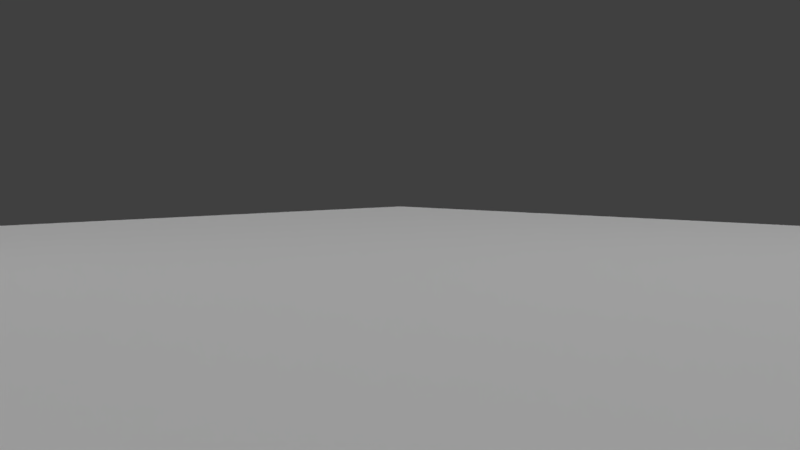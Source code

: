 # Source: base_scene_far.blend  (saved by Blender 2.78.0; exported with 4.5.12 LTS)
import bpy
from mathutils import Matrix  # noqa: F401  (used for matrix-valued properties, if any)

bpy.ops.wm.read_factory_settings(use_empty=True)
scene = bpy.context.scene
scene.name = 'Scene'

# ---- collections
col_collection_1 = bpy.data.collections.new('Collection 1'); scene.collection.children.link(col_collection_1)

# ---- world
world_world = bpy.data.worlds.new('World'); scene.world = world_world
world_world.color = (0.05088, 0.05088, 0.05088)
world_world.use_sun_shadow = False
world_world.sun_shadow_jitter_overblur = 0.0
world_world.cycles.sampling_method = 'MANUAL'

# ---- cameras
cam_camera = bpy.data.cameras.new('Camera')
cam_camera.clip_end = 100.0
cam_camera.lens = 35.0
cam_camera.sensor_width = 32.0
cam_camera.sensor_height = 18.0
cam_camera.ortho_scale = 7.314
cam_camera.dof.focus_distance = 0.0
cam_camera.dof.aperture_fstop = 128.0

# ---- lights
light_sun = bpy.data.lights.new('Sun', 'SUN')
light_sun.transmission_factor = 0.0
light_sun.angle = 0.1993
light_sun.energy = 1.0
light_sun.shadow_buffer_clip_start = 0.5
light_sun.shadow_soft_size = 0.1
light_sun.shadow_cascade_max_distance = 1000.0
light_point = bpy.data.lights.new('Point', 'POINT')
light_point.transmission_factor = 0.0
light_point.energy = 100.0
light_point.shadow_buffer_clip_start = 0.5
light_point.shadow_soft_size = 0.1
light_point.shadow_maximum_resolution = 0.006
light_point.use_absolute_resolution = True
light_lamp = bpy.data.lights.new('Lamp', 'POINT')
light_lamp.transmission_factor = 0.0
light_lamp.cutoff_distance = 30.0
light_lamp.energy = 1000.0
light_lamp.shadow_buffer_clip_start = 1.001
light_lamp.shadow_soft_size = 0.1
light_lamp.shadow_maximum_resolution = 0.006
light_lamp.use_absolute_resolution = True

# ---- meshes
me_plane = bpy.data.meshes.new('Plane')
me_plane.from_pydata([(-1.0, -1.0, 0.0), (1.0, -1.0, 0.0), (-1.0, 1.0, 0.0), (1.0, 1.0, 0.0)], [], [(0, 1, 3, 2)])
me_plane.use_remesh_preserve_volume = False
me_plane.use_remesh_preserve_attributes = False
me_plane.use_mirror_vertex_groups = False
me_plane.update()

# ---- objects
ob_sun = bpy.data.objects.new('Sun', light_sun)
ob_point = bpy.data.objects.new('Point', light_point)
ob_plane = bpy.data.objects.new('Plane', me_plane)
ob_lamp = bpy.data.objects.new('Lamp', light_lamp)
ob_camera = bpy.data.objects.new('Camera', cam_camera)

# ---- transforms, parenting, visibility, modifiers, constraints
ob_sun.location = (10.0, -10.0, 50.0)
ob_sun.lineart.crease_threshold = 0.0
ob_point.location = (-7.0, -7.0, 10.0)
ob_point.lineart.crease_threshold = 0.0
ob_plane.location = (0.0, 0.0, 0.0)
ob_plane.scale = (20.0, 20.0, 20.0)
ob_plane.lineart.crease_threshold = 0.0
ob_lamp.location = (7.0, 7.0, 20.0)
ob_lamp.lock_rotations_4d = False
ob_lamp.empty_display_type = 'ARROWS'
ob_lamp.color = (0.0, 0.0, 0.0, 0.0)
ob_lamp.lineart.crease_threshold = 0.0
ob_camera.location = (12.0, -12.0, 2.2)
ob_camera.rotation_euler = (1.501, 0.0, 0.7854)
ob_camera.lock_rotations_4d = False
ob_camera.empty_display_type = 'ARROWS'
ob_camera.color = (0.0, 0.0, 0.0, 0.0)
ob_camera.display_type = 'WIRE'
ob_camera.lineart.crease_threshold = 0.0

# ---- collection membership
col_collection_1.objects.link(ob_sun)
col_collection_1.objects.link(ob_point)
col_collection_1.objects.link(ob_plane)
col_collection_1.objects.link(ob_lamp)
col_collection_1.objects.link(ob_camera)

# ---- scene / render settings (as saved in the file)
scene.camera = ob_camera
scene.frame_start = 1; scene.frame_end = 250; scene.frame_set(1)
scene.render.engine = 'BLENDER_EEVEE_NEXT'
scene.render.resolution_percentage = 50
scene.render.dither_intensity = 0.0
scene.cycles.use_denoising = False
scene.cycles.samples = 128
scene.cycles.sampling_pattern = 'TABULATED_SOBOL'
scene.cycles.light_sampling_threshold = 0.0
scene.cycles.use_adaptive_sampling = False
scene.cycles.use_light_tree = False
scene.cycles.blur_glossy = 0.0
scene.cycles.sample_clamp_indirect = 0.0
scene.view_settings.view_transform = 'Standard'
bpy.context.view_layer.update()
